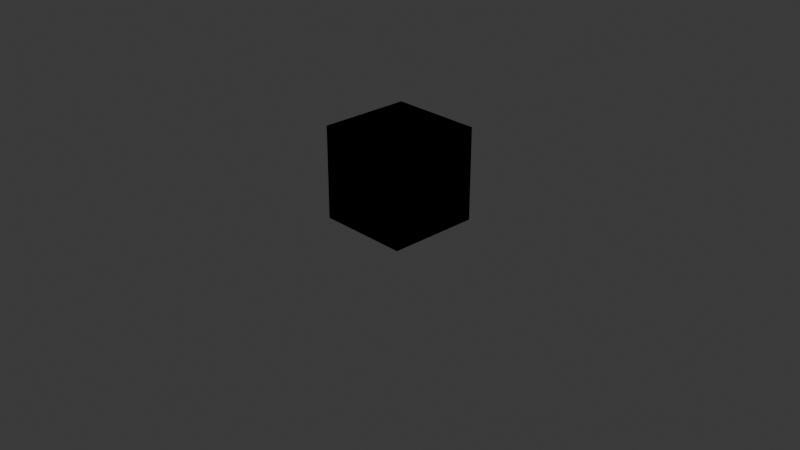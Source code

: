 # Source: test_scala.blend  (saved by Blender 5.3.31; exported with 4.5.12 LTS)
import bpy
from mathutils import Matrix  # noqa: F401  (used for matrix-valued properties, if any)

bpy.ops.wm.read_factory_settings(use_empty=True)
scene = bpy.context.scene
scene.name = 'Scene'

# ---- collections
col_collection = bpy.data.collections.new('Collection'); scene.collection.children.link(col_collection)

# ---- world
world_world = bpy.data.worlds.new('World'); scene.world = world_world
world_world.use_nodes = True; world_world.node_tree.nodes.clear()
_N = world_world.node_tree.nodes; _L = world_world.node_tree.links
n0 = _N.new('ShaderNodeOutputWorld'); n0.name = 'World Output'; n0.location = (200, 100)
n1 = _N.new('ShaderNodeBackground'); n1.name = 'Background'; n1.location = (-200, 100)
n1.inputs[0].default_value = (0.05088, 0.05088, 0.05088, 1.0)
_L.new(n1.outputs[0], n0.inputs[0])
n0.is_active_output = True
world_world.color = (0.05088, 0.05088, 0.05088)
world_world.sun_shadow_jitter_overblur = 0.0

# ---- cameras
cam_camera = bpy.data.cameras.new('Camera')
cam_camera.clip_end = 100.0
cam_camera.ortho_scale = 7.314

# ---- lights
light_light = bpy.data.lights.new('Light', 'POINT')
light_light.energy = 1000.0
light_light.shadow_soft_size = 0.1

# ---- meshes
me_sm_test_cubo1m = bpy.data.meshes.new('SM_Test_Cubo1m')
me_sm_test_cubo1m.from_pydata([(-0.5, -0.5, 0.0), (-0.5, -0.5, 1.0), (-0.5, 0.5, 0.0), (-0.5, 0.5, 1.0), (0.5, -0.5, 0.0), (0.5, -0.5, 1.0), (0.5, 0.5, 0.0), (0.5, 0.5, 1.0)], [], [(0, 1, 3, 2), (2, 3, 7, 6), (6, 7, 5, 4), (4, 5, 1, 0), (2, 6, 4, 0), (7, 3, 1, 5)])
me_sm_test_cubo1m.update()
me_ucx_sm_test_cubo1m_00 = bpy.data.meshes.new('UCX_SM_Test_Cubo1m_00')
me_ucx_sm_test_cubo1m_00.from_pydata([(-0.5, -0.5, 0.0), (-0.5, -0.5, 1.0), (-0.5, 0.5, 0.0), (-0.5, 0.5, 1.0), (0.5, -0.5, 0.0), (0.5, -0.5, 1.0), (0.5, 0.5, 0.0), (0.5, 0.5, 1.0)], [], [(0, 1, 3, 2), (2, 3, 7, 6), (6, 7, 5, 4), (4, 5, 1, 0), (2, 6, 4, 0), (7, 3, 1, 5)])
me_ucx_sm_test_cubo1m_00.update()

# ---- objects
ob_sm_test_cubo1m = bpy.data.objects.new('SM_Test_Cubo1m', me_sm_test_cubo1m)
ob_ucx_sm_test_cubo1m_00 = bpy.data.objects.new('UCX_SM_Test_Cubo1m_00', me_ucx_sm_test_cubo1m_00)
ob_light = bpy.data.objects.new('Light', light_light)
ob_camera = bpy.data.objects.new('Camera', cam_camera)

# ---- transforms, parenting, visibility, modifiers, constraints
ob_sm_test_cubo1m.location = (0.0, 0.0, 0.0)
ob_ucx_sm_test_cubo1m_00.location = (0.0, 0.0, 0.0)
ob_ucx_sm_test_cubo1m_00.display_type = 'WIRE'
ob_light.location = (4.076, 1.005, 5.904)
ob_light.rotation_euler = (0.6503, 0.05522, 1.866)
ob_light.lock_rotations_4d = False
ob_light.empty_display_type = 'ARROWS'
ob_light.color = (0.0, 0.0, 0.0, 0.0)
ob_light.lineart.crease_threshold = 0.0
ob_camera.location = (7.359, -6.926, 4.958)
ob_camera.rotation_euler = (1.109, 0.0, 0.8149)
ob_camera.lock_rotations_4d = False
ob_camera.empty_display_type = 'ARROWS'
ob_camera.color = (0.0, 0.0, 0.0, 0.0)
ob_camera.display_type = 'WIRE'
ob_camera.lineart.crease_threshold = 0.0

# ---- collection membership
scene.collection.objects.link(ob_sm_test_cubo1m)
scene.collection.objects.link(ob_ucx_sm_test_cubo1m_00)
col_collection.objects.link(ob_light)
col_collection.objects.link(ob_camera)

# ---- scene / render settings (as saved in the file)
scene.camera = ob_camera
scene.frame_start = 1; scene.frame_end = 250; scene.frame_set(1)
scene.render.engine = 'BLENDER_EEVEE_NEXT'
scene.render.bake_bias = 0.0
scene.render.bake_samples = 0
scene.render.compositor_device = 'GPU'
scene.eevee.use_volume_custom_range = False
scene.eevee.fast_gi_thickness_near = 0.1
scene.eevee.fast_gi_thickness_far = 0.0
scene.eevee.ray_tracing_options.screen_trace_thickness = 0.1
bpy.context.view_layer.update()
